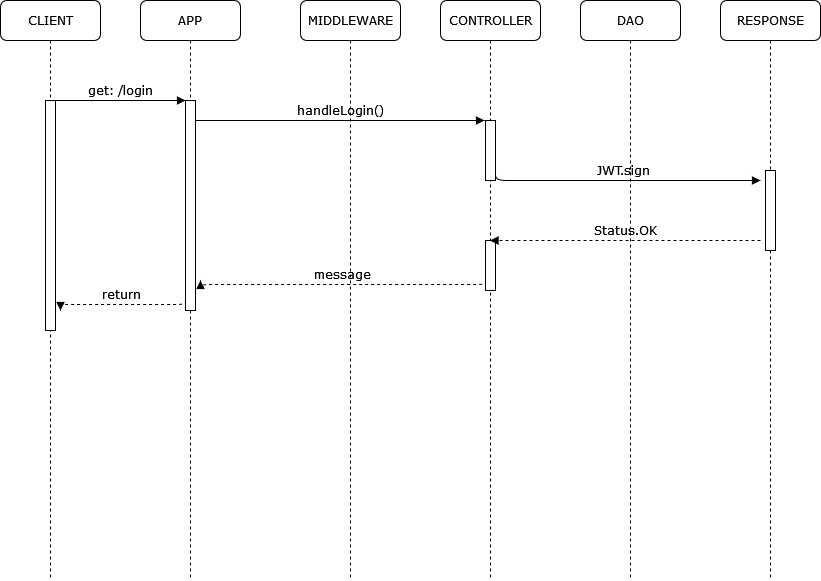

The diagram above was exported from draw.io. Its source (the exported page's mxGraphModel, read from the mxfile embedded in the PNG):
<mxGraphModel dx="1131" dy="762" grid="1" gridSize="10" guides="1" tooltips="1" connect="1" arrows="1" fold="1" page="1" pageScale="1" pageWidth="1100" pageHeight="850" background="none" math="0" shadow="0">
  <root>
    <mxCell id="0" />
    <mxCell id="1" parent="0" />
    <mxCell id="7baba1c4bc27f4b0-2" value="APP" style="shape=umlLifeline;perimeter=lifelinePerimeter;whiteSpace=wrap;html=1;container=1;collapsible=0;recursiveResize=0;outlineConnect=0;rounded=1;shadow=0;comic=0;labelBackgroundColor=none;strokeWidth=1;fontFamily=Verdana;fontSize=12;align=center;" parent="1" vertex="1">
      <mxGeometry x="240" y="80" width="100" height="580" as="geometry" />
    </mxCell>
    <mxCell id="7baba1c4bc27f4b0-10" value="" style="html=1;points=[];perimeter=orthogonalPerimeter;rounded=0;shadow=0;comic=0;labelBackgroundColor=none;strokeWidth=1;fontFamily=Verdana;fontSize=12;align=center;" parent="7baba1c4bc27f4b0-2" vertex="1">
      <mxGeometry x="45" y="100" width="10" height="210" as="geometry" />
    </mxCell>
    <mxCell id="0w94g8h3kQP_AdrpX8wn-9" value="return" style="html=1;verticalAlign=bottom;endArrow=block;labelBackgroundColor=none;fontFamily=Verdana;fontSize=12;edgeStyle=elbowEdgeStyle;elbow=vertical;dashed=1;" parent="7baba1c4bc27f4b0-2" edge="1">
      <mxGeometry relative="1" as="geometry">
        <mxPoint x="45" y="300" as="sourcePoint" />
        <mxPoint x="-80" y="310" as="targetPoint" />
        <Array as="points">
          <mxPoint x="45" y="304" />
        </Array>
      </mxGeometry>
    </mxCell>
    <mxCell id="7baba1c4bc27f4b0-3" value="MIDDLEWARE" style="shape=umlLifeline;perimeter=lifelinePerimeter;whiteSpace=wrap;html=1;container=1;collapsible=0;recursiveResize=0;outlineConnect=0;rounded=1;shadow=0;comic=0;labelBackgroundColor=none;strokeWidth=1;fontFamily=Verdana;fontSize=12;align=center;" parent="1" vertex="1">
      <mxGeometry x="400" y="80" width="100" height="580" as="geometry" />
    </mxCell>
    <mxCell id="7baba1c4bc27f4b0-4" value="CONTROLLER" style="shape=umlLifeline;perimeter=lifelinePerimeter;whiteSpace=wrap;html=1;container=1;collapsible=0;recursiveResize=0;outlineConnect=0;rounded=1;shadow=0;comic=0;labelBackgroundColor=none;strokeWidth=1;fontFamily=Verdana;fontSize=12;align=center;" parent="1" vertex="1">
      <mxGeometry x="540" y="80" width="100" height="580" as="geometry" />
    </mxCell>
    <mxCell id="0w94g8h3kQP_AdrpX8wn-1" value="" style="html=1;points=[];perimeter=orthogonalPerimeter;rounded=0;shadow=0;comic=0;labelBackgroundColor=none;strokeWidth=1;fontFamily=Verdana;fontSize=12;align=center;" parent="7baba1c4bc27f4b0-4" vertex="1">
      <mxGeometry x="45" y="120" width="10" height="60" as="geometry" />
    </mxCell>
    <mxCell id="qoTqDsrbldhtc1V1CJNH-1" value="" style="html=1;points=[];perimeter=orthogonalPerimeter;rounded=0;shadow=0;comic=0;labelBackgroundColor=none;strokeWidth=1;fontFamily=Verdana;fontSize=12;align=center;" parent="7baba1c4bc27f4b0-4" vertex="1">
      <mxGeometry x="45" y="240" width="10" height="50" as="geometry" />
    </mxCell>
    <mxCell id="qoTqDsrbldhtc1V1CJNH-2" value="message" style="html=1;verticalAlign=bottom;endArrow=block;labelBackgroundColor=none;fontFamily=Verdana;fontSize=12;edgeStyle=elbowEdgeStyle;elbow=vertical;dashed=1;" parent="7baba1c4bc27f4b0-4" edge="1">
      <mxGeometry relative="1" as="geometry">
        <mxPoint x="45" y="280" as="sourcePoint" />
        <mxPoint x="-240" y="280" as="targetPoint" />
        <Array as="points">
          <mxPoint x="45" y="284" />
        </Array>
      </mxGeometry>
    </mxCell>
    <mxCell id="7baba1c4bc27f4b0-5" value="DAO" style="shape=umlLifeline;perimeter=lifelinePerimeter;whiteSpace=wrap;html=1;container=1;collapsible=0;recursiveResize=0;outlineConnect=0;rounded=1;shadow=0;comic=0;labelBackgroundColor=none;strokeWidth=1;fontFamily=Verdana;fontSize=12;align=center;" parent="1" vertex="1">
      <mxGeometry x="680" y="80" width="100" height="580" as="geometry" />
    </mxCell>
    <mxCell id="7baba1c4bc27f4b0-7" value="RESPONSE" style="shape=umlLifeline;perimeter=lifelinePerimeter;whiteSpace=wrap;html=1;container=1;collapsible=0;recursiveResize=0;outlineConnect=0;rounded=1;shadow=0;comic=0;labelBackgroundColor=none;strokeWidth=1;fontFamily=Verdana;fontSize=12;align=center;" parent="1" vertex="1">
      <mxGeometry x="820" y="80" width="100" height="580" as="geometry" />
    </mxCell>
    <mxCell id="0w94g8h3kQP_AdrpX8wn-2" value="" style="html=1;points=[];perimeter=orthogonalPerimeter;rounded=0;shadow=0;comic=0;labelBackgroundColor=none;strokeWidth=1;fontFamily=Verdana;fontSize=12;align=center;" parent="7baba1c4bc27f4b0-7" vertex="1">
      <mxGeometry x="45" y="170" width="10" height="80" as="geometry" />
    </mxCell>
    <mxCell id="7baba1c4bc27f4b0-8" value="CLIENT" style="shape=umlLifeline;perimeter=lifelinePerimeter;whiteSpace=wrap;html=1;container=1;collapsible=0;recursiveResize=0;outlineConnect=0;rounded=1;shadow=0;comic=0;labelBackgroundColor=none;strokeWidth=1;fontFamily=Verdana;fontSize=12;align=center;" parent="1" vertex="1">
      <mxGeometry x="100" y="80" width="100" height="580" as="geometry" />
    </mxCell>
    <mxCell id="7baba1c4bc27f4b0-9" value="" style="html=1;points=[];perimeter=orthogonalPerimeter;rounded=0;shadow=0;comic=0;labelBackgroundColor=none;strokeWidth=1;fontFamily=Verdana;fontSize=12;align=center;" parent="7baba1c4bc27f4b0-8" vertex="1">
      <mxGeometry x="45" y="100" width="10" height="230" as="geometry" />
    </mxCell>
    <mxCell id="7baba1c4bc27f4b0-11" value="get: /login" style="html=1;verticalAlign=bottom;endArrow=block;entryX=0;entryY=0;labelBackgroundColor=none;fontFamily=Verdana;fontSize=12;edgeStyle=elbowEdgeStyle;elbow=vertical;" parent="1" source="7baba1c4bc27f4b0-9" target="7baba1c4bc27f4b0-10" edge="1">
      <mxGeometry relative="1" as="geometry">
        <mxPoint x="220" y="190" as="sourcePoint" />
      </mxGeometry>
    </mxCell>
    <mxCell id="7baba1c4bc27f4b0-14" value="handleLogin()" style="html=1;verticalAlign=bottom;endArrow=block;labelBackgroundColor=none;fontFamily=Verdana;fontSize=12;edgeStyle=elbowEdgeStyle;elbow=vertical;entryX=-0.1;entryY=0;entryDx=0;entryDy=0;entryPerimeter=0;" parent="1" source="7baba1c4bc27f4b0-10" target="0w94g8h3kQP_AdrpX8wn-1" edge="1">
      <mxGeometry relative="1" as="geometry">
        <mxPoint x="370" y="200" as="sourcePoint" />
        <mxPoint x="445" y="200" as="targetPoint" />
      </mxGeometry>
    </mxCell>
    <mxCell id="0w94g8h3kQP_AdrpX8wn-6" value="JWT.sign" style="html=1;verticalAlign=bottom;endArrow=block;labelBackgroundColor=none;fontFamily=Verdana;fontSize=12;edgeStyle=elbowEdgeStyle;elbow=vertical;" parent="1" edge="1">
      <mxGeometry relative="1" as="geometry">
        <mxPoint x="595" y="250" as="sourcePoint" />
        <mxPoint x="860" y="260" as="targetPoint" />
        <Array as="points">
          <mxPoint x="750" y="260" />
        </Array>
      </mxGeometry>
    </mxCell>
    <mxCell id="0w94g8h3kQP_AdrpX8wn-8" value="Status.OK" style="html=1;verticalAlign=bottom;endArrow=block;labelBackgroundColor=none;fontFamily=Verdana;fontSize=12;edgeStyle=elbowEdgeStyle;elbow=vertical;dashed=1;" parent="1" target="7baba1c4bc27f4b0-4" edge="1">
      <mxGeometry relative="1" as="geometry">
        <mxPoint x="860" y="320" as="sourcePoint" />
        <mxPoint x="620" y="328" as="targetPoint" />
        <Array as="points">
          <mxPoint x="850" y="320" />
        </Array>
      </mxGeometry>
    </mxCell>
  </root>
</mxGraphModel>